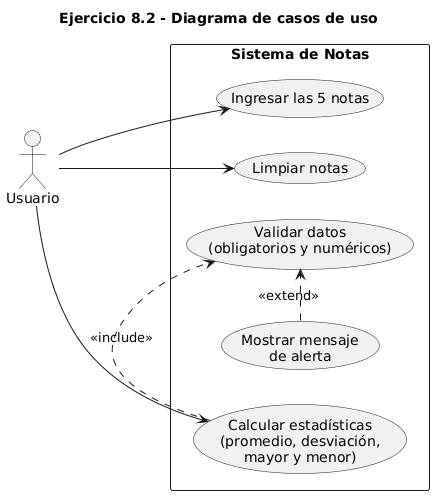

The diagram above was rendered by PlantUML. Its source (embedded in the PNG):
@startuml
title Ejercicio 8.2 - Diagrama de casos de uso
left to right direction
actor Usuario
rectangle "Sistema de Notas" {
  usecase "Ingresar las 5 notas" as UC1
  usecase "Calcular estadísticas\n(promedio, desviación,\nmayor y menor)" as UC2
  usecase "Validar datos\n(obligatorios y numéricos)" as UC3
  usecase "Mostrar mensaje\nde alerta" as UC4
  usecase "Limpiar notas" as UC5
}
Usuario --> UC1
Usuario --> UC2
Usuario --> UC5
UC2 .> UC3 : <<include>>
UC4 .> UC3 : <<extend>>
@enduml